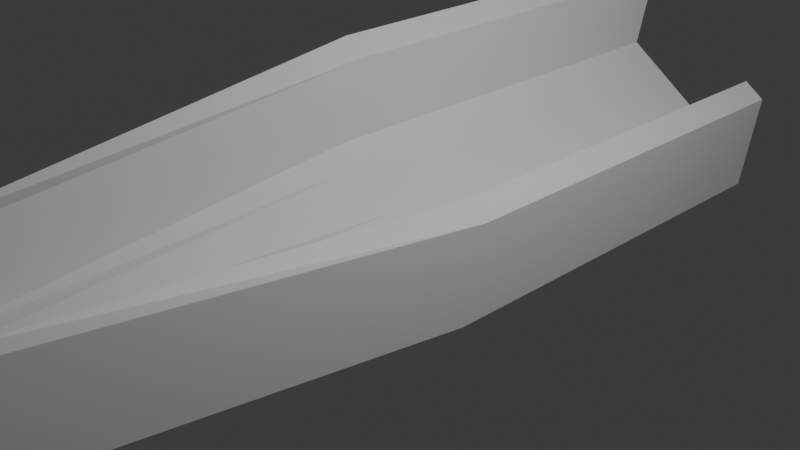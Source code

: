 # Source: FlatWallsbendOp.blend  (saved by Blender 4.4.30; exported with 4.5.12 LTS)
import bpy
from mathutils import Matrix  # noqa: F401  (used for matrix-valued properties, if any)

bpy.ops.wm.read_factory_settings(use_empty=True)
scene = bpy.context.scene
scene.name = 'Scene'

# ---- collections
col_collection = bpy.data.collections.new('Collection'); scene.collection.children.link(col_collection)

# ---- materials (node trees are filled in below, after node groups)
mat_material = bpy.data.materials.new('Material')
mat_material.alpha_threshold = 0.0
mat_material.roughness = 0.5
mat_material.line_color = (0.0, 0.0, 0.0, 1.0)

# ---- material node trees
mat_material.use_nodes = True; mat_material.node_tree.nodes.clear()
_N = mat_material.node_tree.nodes; _L = mat_material.node_tree.links
n0 = _N.new('ShaderNodeOutputMaterial'); n0.name = 'Material Output'; n0.location = (300, 300)
n1 = _N.new('ShaderNodeBsdfPrincipled'); n1.name = 'Principled BSDF'; n1.location = (10, 300)
n1.inputs[3].default_value = 1.45
_L.new(n1.outputs[0], n0.inputs[0])
n0.is_active_output = True

# ---- world
world_world = bpy.data.worlds.new('World'); scene.world = world_world
world_world.use_nodes = True; world_world.node_tree.nodes.clear()
_N = world_world.node_tree.nodes; _L = world_world.node_tree.links
n0 = _N.new('ShaderNodeOutputWorld'); n0.name = 'World Output'; n0.location = (300, 300)
n1 = _N.new('ShaderNodeBackground'); n1.name = 'Background'; n1.location = (10, 300)
n1.inputs[0].default_value = (0.05088, 0.05088, 0.05088, 1.0)
_L.new(n1.outputs[0], n0.inputs[0])
n0.is_active_output = True
world_world.color = (0.05088, 0.05088, 0.05088)
world_world.sun_shadow_jitter_overblur = 0.0

# ---- cameras
cam_camera = bpy.data.cameras.new('Camera')
cam_camera.clip_end = 100.0
cam_camera.ortho_scale = 7.314

# ---- lights
light_light = bpy.data.lights.new('Light', 'POINT')
light_light.energy = 1000.0
light_light.shadow_soft_size = 0.1

# ---- meshes
me_cube = bpy.data.meshes.new('Cube')
me_cube.from_pydata([(1.0, 0.9938, -6.041), (1.0, 0.9826, -8.041), (1.0, -1.0, 1.0), (1.0, -1.0, -1.0), (-1.0, 0.9938, 8.042), (-1.0, 0.9826, 6.042), (-1.0, -1.0, 1.0), (-1.0, -1.0, -1.0), (0.0, 0.9826, -1.0), (0.0, -1.0, 1.0), (0.0, -1.0, -1.0), (0.0, 0.9938, 1.0), (0.5, -1.0, -1.0), (0.5, 0.9938, -2.521), (0.5, 0.9826, -4.521), (0.5, -1.0, 1.0), (0.75, -1.0, -1.0), (0.75, 0.9938, -4.281), (0.75, 0.9826, -6.281), (0.75, -1.0, 1.0), (-0.5, 0.9826, 2.521), (-0.5, -1.0, 1.0), (-0.5, -1.0, -1.0), (-0.5, 0.9938, 4.521), (-0.75, 0.9826, 4.281), (-0.75, -1.0, 1.0), (-0.75, -1.0, -1.0), (-0.75, 0.9938, 6.281), (-0.75, -1.0, 9.447), (-1.0, -1.0, 9.447), (1.0, 1.041, 2.405), (1.0, -1.0, 9.447), (-1.0, 1.041, 16.49), (0.75, 1.041, 4.166), (0.75, -1.0, 9.447), (-0.75, 1.041, 14.73), (-1.0, -0.01741, 6.042), (1.0, -0.006176, -6.041), (-1.0, -0.006176, 8.042), (1.0, -0.01741, -8.041), (0.0, -0.01741, -1.0), (0.0, -0.006176, 1.0), (0.5, -0.006176, -2.521), (0.5, -0.01741, -4.521), (0.75, -0.006176, -4.281), (0.75, -0.01741, -6.281), (-0.5, -0.01741, 2.521), (-0.5, -0.006176, 4.521), (-0.75, -0.01741, 4.281), (-0.75, -0.006176, 6.281), (1.0, 0.04128, 2.405), (-1.0, 0.04128, 16.49), (0.75, 0.04128, 4.166), (-0.75, 0.04128, 14.73)], [], [(44, 19, 34, 52), (26, 25, 6, 7), (36, 38, 4, 5), (45, 39, 3, 16), (39, 37, 2, 3), (18, 17, 0, 1), (20, 23, 11, 8), (46, 40, 10, 22), (12, 15, 9, 10), (42, 41, 9, 15), (44, 42, 15, 19), (16, 19, 15, 12), (8, 11, 13, 14), (40, 43, 12, 10), (3, 2, 19, 16), (6, 25, 28, 29), (14, 13, 17, 18), (43, 45, 16, 12), (48, 46, 22, 26), (24, 27, 23, 20), (10, 9, 21, 22), (41, 47, 21, 9), (5, 4, 27, 24), (36, 48, 26, 7), (22, 21, 25, 26), (47, 49, 25, 21), (53, 51, 29, 28), (50, 52, 34, 31), (19, 2, 31, 34), (38, 6, 29, 51), (49, 27, 35, 53), (37, 0, 30, 50), (27, 4, 32, 35), (0, 17, 33, 30), (2, 37, 50, 31), (25, 49, 53, 28), (4, 38, 51, 32), (30, 33, 52, 50), (35, 32, 51, 53), (23, 27, 49, 47), (5, 24, 48, 36), (11, 23, 47, 41), (24, 20, 46, 48), (14, 18, 45, 43), (8, 14, 43, 40), (17, 13, 42, 44), (13, 11, 41, 42), (20, 8, 40, 46), (1, 0, 37, 39), (18, 1, 39, 45), (7, 6, 38, 36), (17, 44, 52, 33)])
_uv = me_cube.uv_layers.new(name='UVMap')
_uv.uv.foreach_set('vector', [0.6562, 0.625, 0.6562, 0.75, 0.6562, 0.75, 0.6562, 0.625, 0.375, 0.9688, 0.625, 0.9688, 0.625, 1.0, 0.375, 1.0, 0.375, 0.125, 0.625, 0.125, 0.625, 0.25, 0.375, 0.25, 0.3438, 0.625, 0.375, 0.625, 0.375, 0.75, 0.3438, 0.75, 0.375, 0.625, 0.625, 0.625, 0.625, 0.75, 0.375, 0.75, 0.375, 0.4688, 0.625, 0.4688, 0.625, 0.5, 0.375, 0.5, 0.375, 0.3125, 0.625, 0.3125, 0.625, 0.375, 0.375, 0.375, 0.1875, 0.625, 0.25, 0.625, 0.25, 0.75, 0.1875, 0.75, 0.375, 0.8125, 0.625, 0.8125, 0.625, 0.875, 0.375, 0.875, 0.6875, 0.625, 0.75, 0.625, 0.75, 0.75, 0.6875, 0.75, 0.6562, 0.625, 0.6875, 0.625, 0.6875, 0.75, 0.6562, 0.75, 0.375, 0.7812, 0.625, 0.7812, 0.625, 0.8125, 0.375, 0.8125, 0.375, 0.375, 0.625, 0.375, 0.625, 0.4375, 0.375, 0.4375, 0.25, 0.625, 0.3125, 0.625, 0.3125, 0.75, 0.25, 0.75, 0.375, 0.75, 0.625, 0.75, 0.625, 0.7812, 0.375, 0.7812, 0.625, 1.0, 0.625, 0.9688, 0.625, 0.9688, 0.625, 1.0, 0.375, 0.4375, 0.625, 0.4375, 0.625, 0.4688, 0.375, 0.4688, 0.3125, 0.625, 0.3438, 0.625, 0.3438, 0.75, 0.3125, 0.75, 0.1562, 0.625, 0.1875, 0.625, 0.1875, 0.75, 0.1562, 0.75, 0.375, 0.2812, 0.625, 0.2812, 0.625, 0.3125, 0.375, 0.3125, 0.375, 0.875, 0.625, 0.875, 0.625, 0.9375, 0.375, 0.9375, 0.75, 0.625, 0.8125, 0.625, 0.8125, 0.75, 0.75, 0.75, 0.375, 0.25, 0.625, 0.25, 0.625, 0.2812, 0.375, 0.2812, 0.125, 0.625, 0.1562, 0.625, 0.1562, 0.75, 0.125, 0.75, 0.375, 0.9375, 0.625, 0.9375, 0.625, 0.9688, 0.375, 0.9688, 0.8125, 0.625, 0.8438, 0.625, 0.8438, 0.75, 0.8125, 0.75, 0.8438, 0.625, 0.875, 0.625, 0.875, 0.75, 0.8438, 0.75, 0.625, 0.625, 0.6562, 0.625, 0.6562, 0.75, 0.625, 0.75, 0.625, 0.7812, 0.625, 0.75, 0.625, 0.75, 0.625, 0.7812, 0.625, 0.125, 0.625, 0.0, 0.625, 0.0, 0.625, 0.125, 0.8438, 0.625, 0.8438, 0.5, 0.8438, 0.5, 0.8438, 0.625, 0.625, 0.625, 0.625, 0.5, 0.625, 0.5, 0.625, 0.625, 0.625, 0.2812, 0.625, 0.25, 0.625, 0.25, 0.625, 0.2812, 0.625, 0.5, 0.625, 0.4688, 0.625, 0.4688, 0.625, 0.5, 0.625, 0.75, 0.625, 0.625, 0.625, 0.625, 0.625, 0.75, 0.8438, 0.75, 0.8438, 0.625, 0.8438, 0.625, 0.8438, 0.75, 0.625, 0.25, 0.625, 0.125, 0.625, 0.125, 0.625, 0.25, 0.625, 0.5, 0.6562, 0.5, 0.6562, 0.625, 0.625, 0.625, 0.8438, 0.5, 0.875, 0.5, 0.875, 0.625, 0.8438, 0.625, 0.8125, 0.5, 0.8438, 0.5, 0.8438, 0.625, 0.8125, 0.625, 0.125, 0.5, 0.1562, 0.5, 0.1562, 0.625, 0.125, 0.625, 0.75, 0.5, 0.8125, 0.5, 0.8125, 0.625, 0.75, 0.625, 0.1562, 0.5, 0.1875, 0.5, 0.1875, 0.625, 0.1562, 0.625, 0.3125, 0.5, 0.3438, 0.5, 0.3438, 0.625, 0.3125, 0.625, 0.25, 0.5, 0.3125, 0.5, 0.3125, 0.625, 0.25, 0.625, 0.6562, 0.5, 0.6875, 0.5, 0.6875, 0.625, 0.6562, 0.625, 0.6875, 0.5, 0.75, 0.5, 0.75, 0.625, 0.6875, 0.625, 0.1875, 0.5, 0.25, 0.5, 0.25, 0.625, 0.1875, 0.625, 0.375, 0.5, 0.625, 0.5, 0.625, 0.625, 0.375, 0.625, 0.3438, 0.5, 0.375, 0.5, 0.375, 0.625, 0.3438, 0.625, 0.375, 0.0, 0.625, 0.0, 0.625, 0.125, 0.375, 0.125, 0.6562, 0.5, 0.6562, 0.625, 0.6562, 0.625, 0.6562, 0.5])
me_cube.materials.append(mat_material)
me_cube.use_mirror_vertex_groups = False
me_cube.update()

# ---- objects
ob_cube = bpy.data.objects.new('Cube', me_cube)
ob_light = bpy.data.objects.new('Light', light_light)
ob_camera = bpy.data.objects.new('Camera', cam_camera)

# ---- transforms, parenting, visibility, modifiers, constraints
ob_cube.location = (0.0, 0.0, 0.0)
ob_cube.scale = (1.0, 5.0, 0.1)
ob_cube.lock_rotations_4d = False
ob_cube.empty_display_type = 'ARROWS'
ob_cube.lineart.crease_threshold = 0.0
ob_light.location = (4.076, 1.005, 5.904)
ob_light.rotation_euler = (0.6503, 0.05522, 1.866)
ob_light.lock_rotations_4d = False
ob_light.empty_display_type = 'ARROWS'
ob_light.color = (0.0, 0.0, 0.0, 0.0)
ob_light.lineart.crease_threshold = 0.0
ob_camera.location = (7.359, -6.926, 4.958)
ob_camera.rotation_euler = (1.109, 0.0, 0.8149)
ob_camera.lock_rotations_4d = False
ob_camera.empty_display_type = 'ARROWS'
ob_camera.color = (0.0, 0.0, 0.0, 0.0)
ob_camera.display_type = 'WIRE'
ob_camera.lineart.crease_threshold = 0.0

# ---- collection membership
col_collection.objects.link(ob_cube)
col_collection.objects.link(ob_light)
col_collection.objects.link(ob_camera)

# ---- scene / render settings (as saved in the file)
scene.camera = ob_camera
scene.frame_start = 1; scene.frame_end = 250; scene.frame_set(1)
scene.render.engine = 'BLENDER_EEVEE_NEXT'
bpy.context.view_layer.update()
